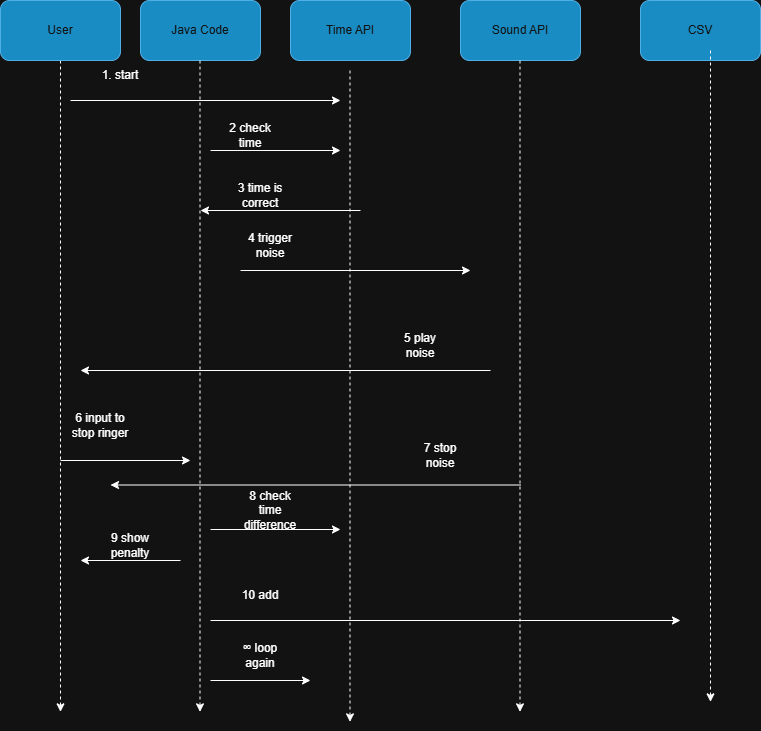

The diagram above was exported from draw.io. Its source (the exported page's mxGraphModel, read from the mxfile embedded in the PNG):
<mxGraphModel dx="1042" dy="721" grid="1" gridSize="10" guides="1" tooltips="1" connect="1" arrows="1" fold="1" page="1" pageScale="1" pageWidth="850" pageHeight="1100" math="0" shadow="0">
  <root>
    <mxCell id="0" />
    <mxCell id="1" parent="0" />
    <mxCell id="Fsn6wdh72FQM630cmMbY-5" edge="1" parent="1" source="Fsn6wdh72FQM630cmMbY-1" style="edgeStyle=orthogonalEdgeStyle;rounded=0;orthogonalLoop=1;jettySize=auto;html=1;dashed=1;">
      <mxGeometry relative="1" as="geometry">
        <mxPoint x="100" y="751.3333129882812" as="targetPoint" />
      </mxGeometry>
    </mxCell>
    <mxCell id="Fsn6wdh72FQM630cmMbY-1" parent="1" style="rounded=1;whiteSpace=wrap;html=1;fillColor=#1ba1e2;fontColor=#ffffff;strokeColor=#006EAF;" value="User" vertex="1">
      <mxGeometry height="60" width="120" x="40" y="40" as="geometry" />
    </mxCell>
    <mxCell id="Fsn6wdh72FQM630cmMbY-7" parent="1" style="rounded=1;whiteSpace=wrap;html=1;fillColor=#1ba1e2;fontColor=#ffffff;strokeColor=#006EAF;" value="Time API" vertex="1">
      <mxGeometry height="60" width="120" x="330" y="40" as="geometry" />
    </mxCell>
    <mxCell id="Fsn6wdh72FQM630cmMbY-8" parent="1" style="rounded=1;whiteSpace=wrap;html=1;fillColor=#1ba1e2;fontColor=#ffffff;strokeColor=#006EAF;" value="Sound API" vertex="1">
      <mxGeometry height="60" width="120" x="500" y="40" as="geometry" />
    </mxCell>
    <mxCell id="Fsn6wdh72FQM630cmMbY-10" parent="1" style="rounded=1;whiteSpace=wrap;html=1;fillColor=#1ba1e2;fontColor=#ffffff;strokeColor=#006EAF;" value="CSV" vertex="1">
      <mxGeometry height="60" width="120" x="680" y="40" as="geometry" />
    </mxCell>
    <mxCell id="Fsn6wdh72FQM630cmMbY-11" parent="1" style="rounded=1;whiteSpace=wrap;html=1;fillColor=#1ba1e2;fontColor=#ffffff;strokeColor=#006EAF;" value="Java Code" vertex="1">
      <mxGeometry height="60" width="120" x="180" y="40" as="geometry" />
    </mxCell>
    <mxCell id="Fsn6wdh72FQM630cmMbY-12" edge="1" parent="1" style="edgeStyle=orthogonalEdgeStyle;rounded=0;orthogonalLoop=1;jettySize=auto;html=1;dashed=1;">
      <mxGeometry relative="1" as="geometry">
        <mxPoint x="239.5" y="100" as="sourcePoint" />
        <mxPoint x="239.5" y="751.3333129882812" as="targetPoint" />
      </mxGeometry>
    </mxCell>
    <mxCell id="Fsn6wdh72FQM630cmMbY-13" edge="1" parent="1" style="edgeStyle=orthogonalEdgeStyle;rounded=0;orthogonalLoop=1;jettySize=auto;html=1;dashed=1;">
      <mxGeometry relative="1" as="geometry">
        <mxPoint x="389.5" y="110" as="sourcePoint" />
        <mxPoint x="389.5" y="761.3333129882812" as="targetPoint" />
      </mxGeometry>
    </mxCell>
    <mxCell id="Fsn6wdh72FQM630cmMbY-14" edge="1" parent="1" style="edgeStyle=orthogonalEdgeStyle;rounded=0;orthogonalLoop=1;jettySize=auto;html=1;dashed=1;">
      <mxGeometry relative="1" as="geometry">
        <mxPoint x="559.5" y="100" as="sourcePoint" />
        <mxPoint x="559.5" y="751.3333129882812" as="targetPoint" />
      </mxGeometry>
    </mxCell>
    <mxCell id="Fsn6wdh72FQM630cmMbY-15" edge="1" parent="1" style="edgeStyle=orthogonalEdgeStyle;rounded=0;orthogonalLoop=1;jettySize=auto;html=1;dashed=1;">
      <mxGeometry relative="1" as="geometry">
        <mxPoint x="750" y="90" as="sourcePoint" />
        <mxPoint x="750" y="741.3333129882812" as="targetPoint" />
      </mxGeometry>
    </mxCell>
    <mxCell id="Fsn6wdh72FQM630cmMbY-17" edge="1" parent="1" style="endArrow=classic;html=1;rounded=0;" value="">
      <mxGeometry height="50" relative="1" width="50" as="geometry">
        <mxPoint x="250" y="190" as="sourcePoint" />
        <mxPoint x="380" y="190" as="targetPoint" />
      </mxGeometry>
    </mxCell>
    <mxCell id="Fsn6wdh72FQM630cmMbY-18" parent="1" style="text;html=1;whiteSpace=wrap;strokeColor=none;fillColor=none;align=center;verticalAlign=middle;rounded=0;" value="2 check time" vertex="1">
      <mxGeometry height="30" width="60" x="260" y="160" as="geometry" />
    </mxCell>
    <mxCell id="Fsn6wdh72FQM630cmMbY-19" parent="1" style="text;html=1;whiteSpace=wrap;strokeColor=none;fillColor=none;align=center;verticalAlign=middle;rounded=0;" value="6 input to stop ringer" vertex="1">
      <mxGeometry height="30" width="60" x="110" y="450" as="geometry" />
    </mxCell>
    <mxCell id="Fsn6wdh72FQM630cmMbY-20" edge="1" parent="1" style="endArrow=classic;html=1;rounded=0;" value="">
      <mxGeometry height="50" relative="1" width="50" as="geometry">
        <mxPoint x="100" y="500" as="sourcePoint" />
        <mxPoint x="230" y="500" as="targetPoint" />
      </mxGeometry>
    </mxCell>
    <mxCell id="Fsn6wdh72FQM630cmMbY-21" edge="1" parent="1" style="endArrow=classic;html=1;rounded=0;" value="">
      <mxGeometry height="50" relative="1" width="50" as="geometry">
        <mxPoint x="220" y="600" as="sourcePoint" />
        <mxPoint x="120" y="600" as="targetPoint" />
      </mxGeometry>
    </mxCell>
    <mxCell id="Fsn6wdh72FQM630cmMbY-22" parent="1" style="text;html=1;whiteSpace=wrap;strokeColor=none;fillColor=none;align=center;verticalAlign=middle;rounded=0;" value="9 show penalty" vertex="1">
      <mxGeometry height="30" width="60" x="140" y="570" as="geometry" />
    </mxCell>
    <mxCell id="Fsn6wdh72FQM630cmMbY-23" edge="1" parent="1" style="endArrow=classic;html=1;rounded=0;" value="">
      <mxGeometry height="50" relative="1" width="50" as="geometry">
        <mxPoint x="250" y="569" as="sourcePoint" />
        <mxPoint x="380" y="569" as="targetPoint" />
      </mxGeometry>
    </mxCell>
    <mxCell id="Fsn6wdh72FQM630cmMbY-24" parent="1" style="text;html=1;whiteSpace=wrap;strokeColor=none;fillColor=none;align=center;verticalAlign=middle;rounded=0;" value="8 check time difference" vertex="1">
      <mxGeometry height="30" width="60" x="280" y="535" as="geometry" />
    </mxCell>
    <mxCell id="Fsn6wdh72FQM630cmMbY-25" parent="1" style="text;html=1;whiteSpace=wrap;strokeColor=none;fillColor=none;align=center;verticalAlign=middle;rounded=0;" value="4 trigger noise" vertex="1">
      <mxGeometry height="30" width="60" x="280" y="270" as="geometry" />
    </mxCell>
    <mxCell id="Fsn6wdh72FQM630cmMbY-27" edge="1" parent="1" style="endArrow=classic;html=1;rounded=0;" value="">
      <mxGeometry height="50" relative="1" width="50" as="geometry">
        <mxPoint x="280" y="310" as="sourcePoint" />
        <mxPoint x="510" y="310" as="targetPoint" />
      </mxGeometry>
    </mxCell>
    <mxCell id="Fsn6wdh72FQM630cmMbY-28" edge="1" parent="1" style="endArrow=classic;html=1;rounded=0;" value="">
      <mxGeometry height="50" relative="1" width="50" as="geometry">
        <mxPoint x="530" y="410" as="sourcePoint" />
        <mxPoint x="120" y="410" as="targetPoint" />
      </mxGeometry>
    </mxCell>
    <mxCell id="Fsn6wdh72FQM630cmMbY-29" parent="1" style="text;html=1;whiteSpace=wrap;strokeColor=none;fillColor=none;align=center;verticalAlign=middle;rounded=0;" value="5 play noise" vertex="1">
      <mxGeometry height="30" width="60" x="430" y="370" as="geometry" />
    </mxCell>
    <mxCell id="Fsn6wdh72FQM630cmMbY-33" edge="1" parent="1" style="endArrow=classic;html=1;rounded=0;" value="">
      <mxGeometry height="50" relative="1" width="50" as="geometry">
        <mxPoint x="400" y="250" as="sourcePoint" />
        <mxPoint x="240" y="250" as="targetPoint" />
      </mxGeometry>
    </mxCell>
    <mxCell id="Fsn6wdh72FQM630cmMbY-34" parent="1" style="text;html=1;whiteSpace=wrap;strokeColor=none;fillColor=none;align=center;verticalAlign=middle;rounded=0;" value="3 time is correct" vertex="1">
      <mxGeometry height="30" width="60" x="270" y="220" as="geometry" />
    </mxCell>
    <mxCell id="Fsn6wdh72FQM630cmMbY-35" edge="1" parent="1" style="endArrow=classic;html=1;rounded=0;" value="">
      <mxGeometry height="50" relative="1" width="50" as="geometry">
        <mxPoint x="250" y="660" as="sourcePoint" />
        <mxPoint x="720" y="660" as="targetPoint" />
      </mxGeometry>
    </mxCell>
    <mxCell id="Fsn6wdh72FQM630cmMbY-38" parent="1" style="text;html=1;whiteSpace=wrap;strokeColor=none;fillColor=none;align=center;verticalAlign=middle;rounded=0;" value="10 add" vertex="1">
      <mxGeometry height="30" width="60" x="270" y="620" as="geometry" />
    </mxCell>
    <mxCell id="Fsn6wdh72FQM630cmMbY-39" edge="1" parent="1" style="edgeStyle=none;orthogonalLoop=1;jettySize=auto;html=1;rounded=0;" value="">
      <mxGeometry relative="1" width="100" as="geometry">
        <Array as="points" />
        <mxPoint x="250" y="720" as="sourcePoint" />
        <mxPoint x="350" y="720" as="targetPoint" />
      </mxGeometry>
    </mxCell>
    <mxCell id="Fsn6wdh72FQM630cmMbY-40" parent="1" style="text;html=1;whiteSpace=wrap;strokeColor=none;fillColor=none;align=center;verticalAlign=middle;rounded=0;" value="∞ loop again" vertex="1">
      <mxGeometry height="30" width="60" x="270" y="680" as="geometry" />
    </mxCell>
    <mxCell id="Fsn6wdh72FQM630cmMbY-41" edge="1" parent="1" style="endArrow=classic;html=1;rounded=0;" value="">
      <mxGeometry height="50" relative="1" width="50" as="geometry">
        <mxPoint x="110" y="140" as="sourcePoint" />
        <mxPoint x="380" y="140" as="targetPoint" />
      </mxGeometry>
    </mxCell>
    <mxCell id="Fsn6wdh72FQM630cmMbY-42" parent="1" style="text;html=1;whiteSpace=wrap;strokeColor=none;fillColor=none;align=center;verticalAlign=middle;rounded=0;" value="1. start" vertex="1">
      <mxGeometry height="30" width="60" x="130" y="100" as="geometry" />
    </mxCell>
    <mxCell id="Fsn6wdh72FQM630cmMbY-43" edge="1" parent="1" style="endArrow=classic;html=1;rounded=0;" value="">
      <mxGeometry height="50" relative="1" width="50" as="geometry">
        <mxPoint x="560" y="524.5" as="sourcePoint" />
        <mxPoint x="150" y="524.5" as="targetPoint" />
      </mxGeometry>
    </mxCell>
    <mxCell id="Fsn6wdh72FQM630cmMbY-47" parent="1" style="text;html=1;whiteSpace=wrap;strokeColor=none;fillColor=none;align=center;verticalAlign=middle;rounded=0;" value="7 stop noise" vertex="1">
      <mxGeometry height="30" width="60" x="450" y="480" as="geometry" />
    </mxCell>
  </root>
</mxGraphModel>